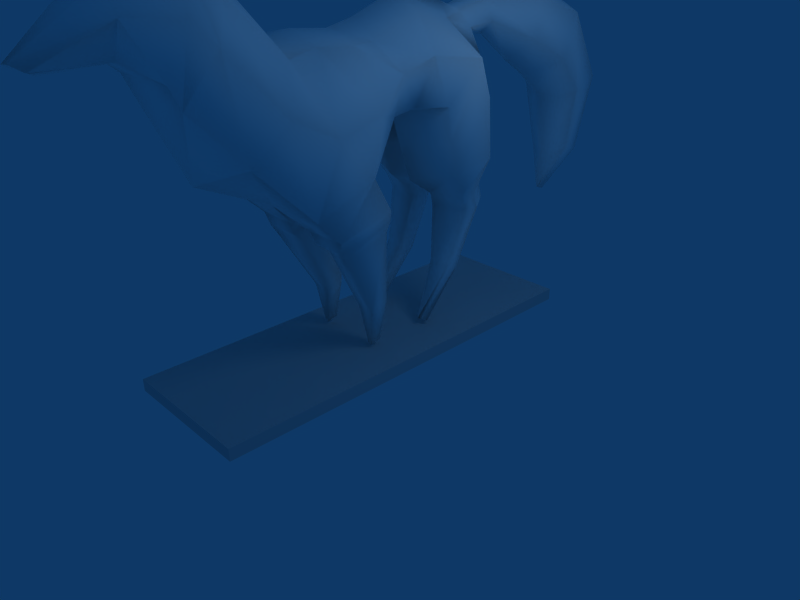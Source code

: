 # Source: gizmo_thunder_ffmodel_upload.blend  (saved by Blender 2.48.1; exported with 4.5.12 LTS)
import bpy
from mathutils import Matrix  # noqa: F401  (used for matrix-valued properties, if any)

bpy.ops.wm.read_factory_settings(use_empty=True)
scene = bpy.context.scene
scene.name = 'Scene'

# ---- collections
col_collection_1 = bpy.data.collections.new('Collection 1'); scene.collection.children.link(col_collection_1)

# ---- materials (node trees are filled in below, after node groups)
mat_material = bpy.data.materials.new('Material')
mat_material.alpha_threshold = 0.0
mat_material.diffuse_color = (1.0, 1.0, 1.0, 1.0)
mat_material.specular_color = (0.0, 0.0, 0.0)
mat_material.roughness = 0.5
mat_material.line_color = (0.0, 0.0, 0.0, 1.0)

# ---- material node trees

# ---- world
world_world = bpy.data.worlds.new('World'); scene.world = world_world
world_world.color = (0.05656, 0.2208, 0.4)
world_world.use_sun_shadow = False
world_world.sun_shadow_jitter_overblur = 0.0
world_world.cycles.sampling_method = 'MANUAL'
world_world.cycles.sample_map_resolution = 256

# ---- cameras
cam_camera = bpy.data.cameras.new('Camera')
cam_camera.passepartout_alpha = 0.2
cam_camera.clip_end = 100.0
cam_camera.lens = 35.0
cam_camera.ortho_scale = 7.314
cam_camera.show_passepartout = False
cam_camera.show_safe_areas = True
cam_camera.dof.focus_distance = 0.0
cam_camera.dof.aperture_fstop = 128.0

# ---- lights
light_spot = bpy.data.lights.new('Spot', 'POINT')
light_spot.transmission_factor = 0.0
light_spot.cutoff_distance = 30.0
light_spot.energy = 100.0
light_spot.shadow_buffer_clip_start = 1.001
light_spot.shadow_soft_size = 1.0
light_spot.shadow_maximum_resolution = 0.006
light_spot.use_absolute_resolution = True
light_spot.cycles.use_multiple_importance_sampling = False

# ---- meshes
me_cube = bpy.data.meshes.new('Cube')
me_cube.from_pydata([(1.0, 2.893, -0.08614), (1.0, -2.893, -0.08614), (-1.0, -2.893, -0.08614), (-1.0, 2.893, -0.08614), (1.0, 2.893, 0.08614), (1.0, -2.893, 0.08614), (-1.0, -2.893, 0.08614), (-1.0, 2.893, 0.08614)], [], [(0, 1, 2, 3), (4, 7, 6, 5), (0, 4, 5, 1), (1, 5, 6, 2), (2, 6, 7, 3), (4, 0, 3, 7)])
me_cube.use_remesh_preserve_volume = False
me_cube.use_remesh_preserve_attributes = False
me_cube.use_mirror_vertex_groups = False
me_cube.update()
me_cube_001 = bpy.data.meshes.new('Cube.001')
me_cube_001.from_pydata([(0.2136, -3.34, 4.132), (-0.2136, -3.34, 4.132), (0.0, -4.015, 4.072), (0.0, -4.015, 4.072), (0.0, -3.34, 4.132), (0.2136, -3.388, 4.835), (-0.2136, -3.388, 4.835), (0.04164, -4.251, 4.207), (-0.04164, -4.251, 4.207), (0.0, -4.277, 4.209), (0.0, -3.376, 4.988), (0.0, -2.652, 5.144), (0.4864, -2.663, 4.992), (-0.4864, -2.663, 4.992), (0.0, -3.003, 3.908), (0.4864, -3.003, 3.908), (-0.4864, -3.003, 3.908), (0.4864, -2.88, 3.632), (-0.4864, -2.88, 3.632), (0.0, -2.88, 3.632), (0.3892, -2.235, 4.642), (-0.3892, -2.235, 4.642), (0.0, -2.129, 4.876), (0.0, -1.56, 4.127), (0.6618, -1.707, 4.009), (-0.6618, -1.707, 4.009), (0.0, -2.628, 2.715), (0.8934, -2.439, 3.046), (-0.8934, -2.439, 3.046), (0.8934, -1.643, 2.262), (-0.8934, -1.643, 2.262), (0.0, -1.643, 2.262), (0.6618, -1.355, 4.099), (-0.6618, -1.355, 4.099), (0.0, -1.208, 4.218), (0.0, -0.6966, 4.173), (0.6618, -0.8435, 4.055), (-0.6618, -0.8435, 4.055), (0.0, -0.6001, 2.502), (0.6837, -0.6001, 2.502), (-0.6837, -0.6001, 2.502), (0.5766, -0.1718, 3.151), (-0.5766, -0.1718, 3.151), (0.0, -0.1718, 3.151), (0.4794, -0.3875, 4.032), (-0.4794, -0.3875, 4.032), (0.0, -0.2812, 4.266), (0.0, 0.4241, 4.522), (0.4794, 0.3178, 4.289), (-0.4794, 0.3178, 4.289), (0.0, 0.1582, 3.201), (0.5766, 0.1582, 3.201), (-0.5766, 0.1582, 3.201), (0.8898, 0.4382, 3.219), (-0.8898, 0.4382, 3.219), (0.0, 0.3114, 3.028), (0.175, 1.126, 4.138), (-0.175, 1.126, 4.138), (0.0, 1.208, 4.326), (0.0, 1.608, 3.68), (0.3293, 1.619, 3.656), (-0.3293, 1.619, 3.656), (0.1752, 0.3073, 2.553), (-0.1752, 0.3073, 2.553), (0.8898, 0.4809, 2.757), (-0.8898, 0.4809, 2.757), (0.8898, 0.6321, 2.337), (-0.8898, 0.6321, 2.337), (0.1752, 0.4584, 2.133), (-0.1752, 0.4584, 2.133), (0.5636, 1.553, 2.732), (-0.5636, 1.553, 2.732), (0.1752, 1.553, 2.717), (-0.1752, 1.553, 2.717), (0.2363, 1.222, 2.015), (-0.2363, 1.222, 2.015), (0.7398, 1.222, 2.015), (-0.7398, 1.222, 2.015), (0.2363, 0.7936, 1.886), (-0.2363, 0.7936, 1.886), (0.7398, 0.8753, 1.947), (-0.7398, 0.8753, 1.947), (0.744, 0.984, 1.738), (-0.744, 0.984, 1.738), (0.1942, 0.8779, 1.696), (-0.1942, 0.8779, 1.696), (0.6964, 1.321, 1.833), (-0.6964, 1.321, 1.833), (0.2448, 1.321, 1.833), (-0.2448, 1.321, 1.833), (0.3241, 0.9867, 0.8731), (-0.3241, 0.9867, 0.8731), (0.5665, 0.9867, 0.8731), (-0.5665, 0.9867, 0.8731), (0.3241, 0.7209, 0.9511), (-0.3241, 0.7209, 0.9511), (0.6138, 0.7786, 0.9462), (-0.6138, 0.7786, 0.9462), (0.4781, 0.3781, 0.1767), (-0.4781, 0.3781, 0.1767), (0.4605, 0.3185, 0.1934), (-0.4605, 0.3185, 0.1934), (0.4735, 0.497, 0.1418), (-0.4735, 0.497, 0.1418), (0.4605, 0.497, 0.1418), (-0.4605, 0.497, 0.1418), (0.7645, -0.4213, 2.073), (-0.7645, -0.4213, 2.073), (0.2236, -0.4213, 2.073), (-0.2236, -0.4213, 2.073), (0.1746, -1.243, 1.872), (-0.1746, -1.243, 1.872), (0.7837, -1.243, 1.872), (-0.7837, -1.243, 1.872), (0.7244, -1.212, 1.715), (-0.7244, -1.212, 1.715), (0.2522, -1.212, 1.72), (-0.2522, -1.212, 1.72), (0.2753, -0.3895, 1.916), (-0.2753, -0.3895, 1.916), (0.7094, -0.3895, 1.916), (-0.7094, -0.3895, 1.916), (0.6506, -0.4056, 1.759), (-0.6506, -0.4056, 1.759), (0.2718, -0.4056, 1.759), (-0.2718, -0.4056, 1.759), (0.2809, -1.039, 1.58), (-0.2809, -1.039, 1.58), (0.7087, -1.14, 1.593), (-0.7087, -1.14, 1.593), (0.5923, -0.6354, 0.7031), (-0.5923, -0.6354, 0.7031), (0.332, -0.6354, 0.7031), (-0.332, -0.6354, 0.7031), (0.332, -0.3816, 0.7605), (-0.332, -0.3816, 0.7605), (0.5923, -0.3816, 0.7605), (-0.5923, -0.3816, 0.7605), (0.4938, -0.4311, 0.1773), (-0.4938, -0.4311, 0.1773), (0.4306, -0.4311, 0.1773), (-0.4306, -0.4311, 0.1773), (0.4306, -0.5734, 0.1451), (-0.4306, -0.5734, 0.1451), (0.4938, -0.5734, 0.1451), (-0.4938, -0.5734, 0.1451), (0.1852, -4.141, 4.138), (-0.1852, -4.141, 4.138), (0.4361, -3.357, 4.543), (-0.4361, -3.357, 4.543), (0.0, -4.141, 4.138), (0.709, -2.834, 4.502), (-0.709, -2.834, 4.502), (0.709, -2.519, 4.229), (-0.709, -2.519, 4.229), (1.056, -2.03, 3.502), (-1.056, -2.03, 3.502), (1.116, -1.434, 3.201), (-1.116, -1.434, 3.201), (0.9063, -0.6464, 3.304), (-0.9063, -0.6464, 3.304), (0.7992, -0.2244, 3.686), (-0.7992, -0.2244, 3.686), (0.7992, 0.2859, 3.835), (-0.7992, 0.2859, 3.835), (1.089, 0.7975, 3.784), (-1.089, 0.7975, 3.784), (0.06566, 0.7334, 3.639), (-0.06566, 0.7334, 3.639), (0.0, 0.9369, 3.109), (1.071, 0.9867, 3.282), (-1.071, 0.9867, 3.282), (1.041, 1.077, 2.487), (-1.041, 1.077, 2.487), (0.133, 0.9653, 2.403), (-0.133, 0.9653, 2.403), (0.1942, 0.981, 1.938), (-0.1942, 0.981, 1.938), (0.8287, 0.9994, 1.948), (-0.8287, 0.9994, 1.948), (0.8287, 1.091, 1.761), (-0.8287, 1.091, 1.761), (0.1534, 1.091, 1.761), (-0.1534, 1.091, 1.761), (0.2591, 0.8485, 0.9137), (-0.2591, 0.8485, 0.9137), (0.6987, 0.8485, 0.9137), (-0.6987, 0.8485, 0.9137), (0.5623, 0.4042, 0.1686), (-0.5623, 0.4042, 0.1686), (0.3955, 0.4042, 0.1686), (-0.3955, 0.4042, 0.1686), (0.4823, -2.715, 4.967), (-0.4823, -2.715, 4.967), (0.4969, -2.794, 4.764), (-0.4969, -2.794, 4.764), (4.657e-10, -3.035, 4.814), (4.657e-10, -2.966, 5.002), (0.7053, -2.953, 5.303), (-0.7053, -2.953, 5.303), (0.7396, -2.973, 5.258), (-0.7396, -2.973, 5.258), (0.6048, -3.137, 5.305), (-0.6048, -3.137, 5.305), (0.5706, -3.117, 5.35), (-0.5706, -3.117, 5.35), (0.9432, -3.27, 5.596), (-0.9432, -3.27, 5.596), (0.9513, -3.275, 5.585), (-0.9513, -3.275, 5.585), (0.983, -3.236, 5.574), (-0.983, -3.236, 5.574), (0.975, -3.232, 5.584), (-0.975, -3.232, 5.584), (0.2607, 1.498, 3.999), (-0.2607, 1.498, 3.999), (0.0, 1.561, 3.883), (0.0, 1.315, 4.28), (0.2256, 1.323, 4.214), (-0.2256, 1.323, 4.214), (0.2142, 1.913, 4.326), (-0.2142, 1.913, 4.326), (0.0, 1.912, 4.474), (0.0, 2.018, 3.844), (0.2493, 1.951, 4.037), (-0.2493, 1.951, 4.037), (0.4927, 2.583, 3.759), (-0.4927, 2.583, 3.759), (5.289e-10, 2.566, 3.409), (5.289e-10, 2.835, 4.561), (0.4576, 2.687, 4.29), (-0.4576, 2.687, 4.29), (0.5593, 3.442, 4.044), (-0.5593, 3.442, 4.044), (5.289e-10, 3.593, 4.266), (5.289e-10, 3.004, 3.137), (0.589, 3.15, 3.438), (-0.589, 3.15, 3.438), (0.4882, 3.701, 2.895), (-0.4882, 3.701, 2.895), (5.289e-10, 3.456, 2.732), (5.289e-10, 4.296, 3.152), (0.5122, 4.065, 3.071), (-0.5122, 4.065, 3.071), (0.3365, 4.003, 1.913), (-0.3365, 4.003, 1.913), (5.289e-10, 4.174, 1.806), (5.289e-10, 3.583, 1.871), (0.3205, 3.756, 1.952), (-0.3205, 3.756, 1.952), (0.02796, 3.556, 1.278), (-0.02796, 3.556, 1.278), (5.289e-10, 3.509, 1.295), (5.289e-10, 3.655, 1.259), (0.03168, 3.622, 1.258), (-0.03168, 3.622, 1.258)], [], [(0, 2, 3, 4), (3, 2, 1, 4), (5, 10, 9, 7), (9, 10, 6, 8), (10, 5, 12, 11), (13, 6, 10, 11), (0, 4, 14, 15), (14, 4, 1, 16), (15, 14, 19, 17), (19, 14, 16, 18), (11, 12, 20, 22), (21, 13, 11, 22), (22, 20, 24, 23), (25, 21, 22, 23), (17, 19, 26, 27), (26, 19, 18, 28), (27, 26, 31, 29), (31, 26, 28, 30), (23, 24, 32, 34), (33, 25, 23, 34), (34, 32, 36, 35), (37, 33, 34, 35), (39, 38, 43, 41), (43, 38, 40, 42), (35, 36, 44, 46), (45, 37, 35, 46), (46, 44, 48, 47), (49, 45, 46, 47), (41, 43, 50, 51), (50, 43, 42, 52), (51, 50, 55, 53), (55, 50, 52, 54), (47, 48, 56, 58), (57, 49, 47, 58), (53, 55, 62, 64), (63, 55, 54, 65), (64, 62, 68, 66), (69, 63, 65, 67), (59, 60, 70, 72), (71, 61, 59, 73), (72, 70, 76, 74), (77, 71, 73, 75), (66, 68, 78, 80), (79, 69, 67, 81), (80, 78, 84, 82), (85, 79, 81, 83), (74, 76, 86, 88), (87, 77, 75, 89), (88, 86, 92, 90), (93, 87, 89, 91), (82, 84, 94, 96), (95, 85, 83, 97), (96, 94, 100, 98), (101, 95, 97, 99), (90, 92, 102, 104), (103, 93, 91, 105), (38, 39, 106, 108), (107, 40, 38, 109), (39, 29, 112, 106), (113, 30, 40, 107), (31, 38, 108, 110), (109, 38, 31, 111), (29, 31, 110, 112), (111, 31, 30, 113), (112, 110, 116, 114), (117, 111, 113, 115), (110, 108, 118, 116), (119, 109, 111, 117), (106, 112, 114, 120), (115, 113, 107, 121), (108, 106, 120, 118), (121, 107, 109, 119), (118, 120, 122, 124), (123, 121, 119, 125), (120, 114, 128, 122), (129, 115, 121, 123), (116, 118, 124, 126), (125, 119, 117, 127), (114, 116, 126, 128), (127, 117, 115, 129), (128, 126, 132, 130), (133, 127, 129, 131), (126, 124, 134, 132), (135, 125, 127, 133), (122, 128, 130, 136), (131, 129, 123, 137), (124, 122, 136, 134), (137, 123, 125, 135), (134, 136, 138, 140), (139, 137, 135, 141), (136, 130, 144, 138), (145, 131, 137, 139), (132, 134, 140, 142), (141, 135, 133, 143), (130, 132, 142, 144), (143, 133, 131, 145), (144, 142, 140, 138), (141, 143, 145, 139), (0, 148, 146, 2), (147, 149, 1, 2), (148, 5, 7, 146), (8, 6, 149, 147), (2, 146, 150, 3), (150, 147, 2, 3), (146, 7, 9, 150), (9, 8, 147, 150), (5, 148, 151, 12), (152, 149, 6, 13), (148, 0, 15, 151), (16, 1, 149, 152), (12, 151, 153, 20), (154, 152, 13, 21), (151, 15, 17, 153), (18, 16, 152, 154), (20, 153, 155, 24), (156, 154, 21, 25), (153, 17, 27, 155), (28, 18, 154, 156), (24, 155, 157, 32), (158, 156, 25, 33), (155, 27, 29, 157), (30, 28, 156, 158), (32, 157, 159, 36), (160, 158, 33, 37), (157, 29, 39, 159), (40, 30, 158, 160), (36, 159, 161, 44), (162, 160, 37, 45), (159, 39, 41, 161), (42, 40, 160, 162), (44, 161, 163, 48), (164, 162, 45, 49), (161, 41, 51, 163), (52, 42, 162, 164), (48, 163, 165, 56), (166, 164, 49, 57), (163, 51, 53, 165), (54, 52, 164, 166), (55, 167, 169, 62), (169, 168, 55, 63), (167, 58, 59, 169), (59, 58, 168, 169), (56, 165, 170, 60), (171, 166, 57, 61), (165, 53, 64, 170), (65, 54, 166, 171), (60, 170, 172, 70), (173, 171, 61, 71), (170, 64, 66, 172), (67, 65, 171, 173), (62, 169, 174, 68), (175, 169, 63, 69), (169, 59, 72, 174), (73, 59, 169, 175), (68, 174, 176, 78), (177, 175, 69, 79), (174, 72, 74, 176), (75, 73, 175, 177), (70, 172, 178, 76), (179, 173, 71, 77), (172, 66, 80, 178), (81, 67, 173, 179), (76, 178, 180, 86), (181, 179, 77, 87), (178, 80, 82, 180), (83, 81, 179, 181), (78, 176, 182, 84), (183, 177, 79, 85), (176, 74, 88, 182), (89, 75, 177, 183), (84, 182, 184, 94), (185, 183, 85, 95), (182, 88, 90, 184), (91, 89, 183, 185), (86, 180, 186, 92), (187, 181, 87, 93), (180, 82, 96, 186), (97, 83, 181, 187), (92, 186, 188, 102), (189, 187, 93, 103), (186, 96, 98, 188), (99, 97, 187, 189), (94, 184, 190, 100), (191, 185, 95, 101), (184, 90, 104, 190), (105, 91, 185, 191), (102, 188, 190, 104), (191, 189, 103, 105), (188, 98, 100, 190), (101, 99, 189, 191), (196, 197, 192, 194), (193, 197, 196, 195), (192, 198, 200, 194), (201, 199, 193, 195), (194, 200, 202, 196), (203, 201, 195, 196), (196, 202, 204, 197), (205, 203, 196, 197), (197, 204, 198, 192), (199, 205, 197, 193), (198, 204, 206, 212), (207, 205, 199, 213), (204, 202, 208, 206), (209, 203, 205, 207), (202, 200, 210, 208), (211, 201, 203, 209), (200, 198, 212, 210), (213, 199, 201, 211), (212, 206, 208, 210), (209, 207, 213, 211), (60, 59, 216, 214), (216, 59, 61, 215), (56, 60, 214, 218), (215, 61, 57, 219), (58, 56, 218, 217), (219, 57, 58, 217), (217, 218, 220, 222), (221, 219, 217, 222), (218, 214, 224, 220), (225, 215, 219, 221), (214, 216, 223, 224), (223, 216, 215, 225), (224, 223, 228, 226), (228, 223, 225, 227), (220, 224, 226, 230), (227, 225, 221, 231), (222, 220, 230, 229), (231, 221, 222, 229), (229, 230, 232, 234), (233, 231, 229, 234), (230, 226, 236, 232), (237, 227, 231, 233), (226, 228, 235, 236), (235, 228, 227, 237), (236, 235, 240, 238), (240, 235, 237, 239), (232, 236, 238, 242), (239, 237, 233, 243), (234, 232, 242, 241), (243, 233, 234, 241), (241, 242, 244, 246), (245, 243, 241, 246), (242, 238, 248, 244), (249, 239, 243, 245), (238, 240, 247, 248), (247, 240, 239, 249), (248, 247, 252, 250), (252, 247, 249, 251), (244, 248, 250, 254), (251, 249, 245, 255), (246, 244, 254, 253), (255, 245, 246, 253), (253, 254, 250, 252), (251, 255, 253, 252)])
me_cube_001.polygons.foreach_set('use_smooth', [True] * 254)
_uv = me_cube_001.uv_layers.new(name='UVTex')
_uv.uv.foreach_set('vector', [0.1179, 0.4513, 0.02238, 0.4722, 0.02238, 0.4722, 0.09705, 0.4315, 0.02238, 0.4722, 0.02238, 0.4722, 0.1179, 0.4513, 0.09705, 0.4315, 0.1375, 0.5639, 0.1328, 0.5993, 0.0, 0.5122, 0.006286, 0.5096, 0.0, 0.5122, 0.1328, 0.5993, 0.1375, 0.5639, 0.006286, 0.5096, 0.1328, 0.5993, 0.1375, 0.5639, 0.2354, 0.5639, 0.232, 0.6292, 0.2354, 0.5639, 0.1375, 0.5639, 0.1328, 0.5993, 0.232, 0.6292, 0.1179, 0.4513, 0.09705, 0.4315, 0.1177, 0.386, 0.1814, 0.4154, 0.1177, 0.386, 0.09705, 0.4315, 0.1179, 0.4513, 0.1814, 0.4154, 0.1814, 0.4154, 0.1177, 0.386, 0.1326, 0.3467, 0.1985, 0.3716, 0.1326, 0.3467, 0.1177, 0.386, 0.1814, 0.4154, 0.1985, 0.3716, 0.232, 0.6292, 0.2354, 0.5639, 0.3015, 0.5411, 0.3162, 0.6085, 0.3015, 0.5411, 0.2354, 0.5639, 0.232, 0.6292, 0.3162, 0.6085, 0.3162, 0.6085, 0.3015, 0.5411, 0.3948, 0.4452, 0.4401, 0.5411, 0.3948, 0.4452, 0.3015, 0.5411, 0.3162, 0.6085, 0.4401, 0.5411, 0.1985, 0.3716, 0.1326, 0.3467, 0.1782, 0.2166, 0.2848, 0.2941, 0.1782, 0.2166, 0.1326, 0.3467, 0.1985, 0.3716, 0.2848, 0.2941, 0.2848, 0.2941, 0.1782, 0.2166, 0.2737, 0.09423, 0.3694, 0.167, 0.2737, 0.09423, 0.1782, 0.2166, 0.2848, 0.2941, 0.3694, 0.167, 0.4401, 0.5411, 0.3948, 0.4452, 0.4504, 0.4438, 0.4905, 0.5322, 0.4504, 0.4438, 0.3948, 0.4452, 0.4401, 0.5411, 0.4905, 0.5322, 0.6898, 0.9611, 0.643, 0.9298, 0.6725, 0.8974, 0.7205, 0.9321, 0.6725, 0.8974, 0.643, 0.9298, 0.6898, 0.9611, 0.7205, 0.9321, 0.564, 0.7799, 0.5711, 0.7028, 0.6317, 0.6927, 0.6609, 0.7518, 0.6317, 0.6927, 0.5711, 0.7028, 0.564, 0.7799, 0.6609, 0.7518, 0.7205, 0.9321, 0.6725, 0.8974, 0.7143, 0.8778, 0.7505, 0.9146, 0.7143, 0.8778, 0.6725, 0.8974, 0.7205, 0.9321, 0.7505, 0.9146, 0.7505, 0.9146, 0.7143, 0.8778, 0.7852, 0.8549, 0.8139, 0.8964, 0.7852, 0.8549, 0.7143, 0.8778, 0.7505, 0.9146, 0.8139, 0.8964, 0.6609, 0.7518, 0.6317, 0.6927, 0.6549, 0.6763, 0.7028, 0.7287, 0.6549, 0.6763, 0.6317, 0.6927, 0.6609, 0.7518, 0.7028, 0.7287, 0.7028, 0.7287, 0.6549, 0.6763, 0.6693, 0.6617, 0.7574, 0.7266, 0.6693, 0.6617, 0.6549, 0.6763, 0.7028, 0.7287, 0.7574, 0.7266, 0.8139, 0.8964, 0.7852, 0.8549, 0.873, 0.84, 0.8859, 0.8642, 0.873, 0.84, 0.7852, 0.8549, 0.8139, 0.8964, 0.8859, 0.8642, 0.7574, 0.7266, 0.6693, 0.6617, 0.7074, 0.6226, 0.7704, 0.6745, 0.7074, 0.6226, 0.6693, 0.6617, 0.7574, 0.7266, 0.7704, 0.6745, 0.7704, 0.6745, 0.7074, 0.6226, 0.7307, 0.582, 0.792, 0.6332, 0.7307, 0.582, 0.7074, 0.6226, 0.7704, 0.6745, 0.792, 0.6332, 0.9346, 0.7854, 0.9044, 0.7772, 0.8981, 0.6876, 0.9346, 0.6927, 0.8981, 0.6876, 0.9044, 0.7772, 0.9346, 0.7854, 0.9346, 0.6927, 0.4854, 0.8514, 0.4838, 0.8881, 0.351, 0.9025, 0.3576, 0.8481, 0.351, 0.9025, 0.4838, 0.8881, 0.4854, 0.8514, 0.3576, 0.8481, 0.4013, 0.9726, 0.3755, 0.8775, 0.3325, 0.8605, 0.3358, 0.9253, 0.3325, 0.8605, 0.3755, 0.8775, 0.4013, 0.9726, 0.3358, 0.9253, 0.3358, 0.9253, 0.3325, 0.8605, 0.2997, 0.8453, 0.2992, 0.9124, 0.2997, 0.8453, 0.3325, 0.8605, 0.3358, 0.9253, 0.2992, 0.9124, 0.3576, 0.8481, 0.351, 0.9025, 0.3192, 0.8894, 0.3249, 0.8429, 0.3192, 0.8894, 0.351, 0.9025, 0.3576, 0.8481, 0.3249, 0.8429, 0.3249, 0.8429, 0.3192, 0.8894, 0.1458, 0.874, 0.1496, 0.8426, 0.1458, 0.874, 0.3192, 0.8894, 0.3249, 0.8429, 0.1496, 0.8426, 0.2992, 0.9124, 0.2997, 0.8453, 0.1617, 0.8605, 0.1562, 0.8981, 0.1617, 0.8605, 0.2997, 0.8453, 0.2992, 0.9124, 0.1562, 0.8981, 0.1562, 0.8981, 0.1617, 0.8605, 0.01507, 0.9275, 0.01326, 0.9173, 0.01507, 0.9275, 0.1617, 0.8605, 0.1562, 0.8981, 0.01326, 0.9173, 0.1496, 0.8426, 0.1458, 0.874, 0.009606, 0.8949, 0.009865, 0.8928, 0.009606, 0.8949, 0.1458, 0.874, 0.1496, 0.8426, 0.009865, 0.8928, 0.5711, 0.7028, 0.564, 0.7799, 0.5259, 0.7581, 0.5353, 0.7121, 0.5259, 0.7581, 0.564, 0.7799, 0.5711, 0.7028, 0.5353, 0.7121, 0.564, 0.7799, 0.5078, 0.8575, 0.4905, 0.8172, 0.5259, 0.7581, 0.4905, 0.8172, 0.5078, 0.8575, 0.564, 0.7799, 0.5259, 0.7581, 0.2737, 0.09423, 0.28, 1.632e-07, 0.3182, 0.0, 0.3257, 0.05308, 0.3182, 0.0, 0.28, 1.632e-07, 0.2737, 0.09423, 0.3257, 0.05308, 0.3694, 0.167, 0.2737, 0.09423, 0.3257, 0.05308, 0.3956, 0.09534, 0.3257, 0.05308, 0.2737, 0.09423, 0.3694, 0.167, 0.3956, 0.09534, 0.4362, 0.7474, 0.4377, 0.8054, 0.4059, 0.7971, 0.4038, 0.7514, 0.4059, 0.7971, 0.4377, 0.8054, 0.4362, 0.7474, 0.4038, 0.7514, 0.3257, 0.05308, 0.3182, 0.0, 0.3241, 0.007578, 0.329, 0.04092, 0.3241, 0.007578, 0.3182, 0.0, 0.3257, 0.05308, 0.329, 0.04092, 0.4762, 0.6745, 0.4362, 0.7474, 0.4038, 0.7514, 0.4437, 0.6755, 0.4038, 0.7514, 0.4362, 0.7474, 0.4762, 0.6745, 0.4437, 0.6755, 0.4784, 0.7651, 0.4762, 0.6745, 0.4437, 0.6755, 0.4454, 0.7462, 0.4437, 0.6755, 0.4762, 0.6745, 0.4784, 0.7651, 0.4454, 0.7462, 0.4454, 0.7462, 0.4437, 0.6755, 0.4111, 0.6842, 0.4128, 0.7505, 0.4111, 0.6842, 0.4437, 0.6755, 0.4454, 0.7462, 0.4128, 0.7505, 0.4437, 0.6755, 0.4038, 0.7514, 0.3783, 0.7496, 0.4111, 0.6842, 0.3783, 0.7496, 0.4038, 0.7514, 0.4437, 0.6755, 0.4111, 0.6842, 0.4059, 0.7971, 0.4454, 0.7462, 0.4128, 0.7505, 0.3766, 0.7898, 0.4128, 0.7505, 0.4454, 0.7462, 0.4059, 0.7971, 0.3766, 0.7898, 0.4038, 0.7514, 0.4059, 0.7971, 0.3766, 0.7898, 0.3783, 0.7496, 0.3766, 0.7898, 0.4059, 0.7971, 0.4038, 0.7514, 0.3783, 0.7496, 0.3783, 0.7496, 0.3766, 0.7898, 0.1939, 0.7645, 0.1929, 0.7276, 0.1939, 0.7645, 0.3766, 0.7898, 0.3783, 0.7496, 0.1929, 0.7276, 0.3766, 0.7898, 0.4128, 0.7505, 0.205, 0.732, 0.1939, 0.7645, 0.205, 0.732, 0.4128, 0.7505, 0.3766, 0.7898, 0.1939, 0.7645, 0.4111, 0.6842, 0.3783, 0.7496, 0.1929, 0.7276, 0.204, 0.6933, 0.1929, 0.7276, 0.3783, 0.7496, 0.4111, 0.6842, 0.204, 0.6933, 0.4128, 0.7505, 0.4111, 0.6842, 0.204, 0.6933, 0.205, 0.732, 0.204, 0.6933, 0.4111, 0.6842, 0.4128, 0.7505, 0.205, 0.732, 0.205, 0.732, 0.204, 0.6933, 0.0499, 0.7232, 0.05014, 0.7326, 0.0499, 0.7232, 0.204, 0.6933, 0.205, 0.732, 0.05014, 0.7326, 0.204, 0.6933, 0.1929, 0.7276, 0.04367, 0.7414, 0.0499, 0.7232, 0.04367, 0.7414, 0.1929, 0.7276, 0.204, 0.6933, 0.0499, 0.7232, 0.1939, 0.7645, 0.205, 0.732, 0.05014, 0.7326, 0.04389, 0.7504, 0.05014, 0.7326, 0.205, 0.732, 0.1939, 0.7645, 0.04389, 0.7504, 0.1929, 0.7276, 0.1939, 0.7645, 0.04389, 0.7504, 0.04367, 0.7414, 0.04389, 0.7504, 0.1939, 0.7645, 0.1929, 0.7276, 0.04367, 0.7414, 0.04367, 0.7414, 0.04389, 0.7504, 0.05014, 0.7326, 0.0499, 0.7232, 0.05014, 0.7326, 0.04389, 0.7504, 0.04367, 0.7414, 0.0499, 0.7232, 0.1179, 0.4513, 0.1419, 0.5129, 0.02424, 0.4981, 0.02238, 0.4722, 0.02424, 0.4981, 0.1419, 0.5129, 0.1179, 0.4513, 0.02238, 0.4722, 0.1419, 0.5129, 0.1375, 0.5639, 0.006286, 0.5096, 0.02424, 0.4981, 0.006286, 0.5096, 0.1375, 0.5639, 0.1419, 0.5129, 0.02424, 0.4981, 0.02238, 0.4722, 0.02424, 0.4981, 0.007119, 0.4888, 0.02238, 0.4722, 0.007119, 0.4888, 0.02424, 0.4981, 0.02238, 0.4722, 0.02238, 0.4722, 0.02424, 0.4981, 0.006286, 0.5096, 0.0, 0.5122, 0.007119, 0.4888, 0.0, 0.5122, 0.006286, 0.5096, 0.02424, 0.4981, 0.007119, 0.4888, 0.1375, 0.5639, 0.1419, 0.5129, 0.2199, 0.4977, 0.2354, 0.5639, 0.2199, 0.4977, 0.1419, 0.5129, 0.1375, 0.5639, 0.2354, 0.5639, 0.1419, 0.5129, 0.1179, 0.4513, 0.1814, 0.4154, 0.2199, 0.4977, 0.1814, 0.4154, 0.1179, 0.4513, 0.1419, 0.5129, 0.2199, 0.4977, 0.2354, 0.5639, 0.2199, 0.4977, 0.2642, 0.4607, 0.3015, 0.5411, 0.2642, 0.4607, 0.2199, 0.4977, 0.2354, 0.5639, 0.3015, 0.5411, 0.2199, 0.4977, 0.1814, 0.4154, 0.1985, 0.3716, 0.2642, 0.4607, 0.1985, 0.3716, 0.1814, 0.4154, 0.2199, 0.4977, 0.2642, 0.4607, 0.3015, 0.5411, 0.2642, 0.4607, 0.3457, 0.3498, 0.3948, 0.4452, 0.3457, 0.3498, 0.2642, 0.4607, 0.3015, 0.5411, 0.3948, 0.4452, 0.2642, 0.4607, 0.1985, 0.3716, 0.2848, 0.2941, 0.3457, 0.3498, 0.2848, 0.2941, 0.1985, 0.3716, 0.2642, 0.4607, 0.3457, 0.3498, 0.3948, 0.4452, 0.3457, 0.3498, 0.4265, 0.2971, 0.4504, 0.4438, 0.4265, 0.2971, 0.3457, 0.3498, 0.3948, 0.4452, 0.4504, 0.4438, 0.3457, 0.3498, 0.2848, 0.2941, 0.3694, 0.167, 0.4265, 0.2971, 0.3694, 0.167, 0.2848, 0.2941, 0.3457, 0.3498, 0.4265, 0.2971, 0.643, 0.9298, 0.5798, 0.8784, 0.6269, 0.8303, 0.6725, 0.8974, 0.6269, 0.8303, 0.5798, 0.8784, 0.643, 0.9298, 0.6725, 0.8974, 0.5798, 0.8784, 0.5078, 0.8575, 0.564, 0.7799, 0.6269, 0.8303, 0.564, 0.7799, 0.5078, 0.8575, 0.5798, 0.8784, 0.6269, 0.8303, 0.6725, 0.8974, 0.6269, 0.8303, 0.6976, 0.8228, 0.7143, 0.8778, 0.6976, 0.8228, 0.6269, 0.8303, 0.6725, 0.8974, 0.7143, 0.8778, 0.6269, 0.8303, 0.564, 0.7799, 0.6609, 0.7518, 0.6976, 0.8228, 0.6609, 0.7518, 0.564, 0.7799, 0.6269, 0.8303, 0.6976, 0.8228, 0.7143, 0.8778, 0.6976, 0.8228, 0.7587, 0.8028, 0.7852, 0.8549, 0.7587, 0.8028, 0.6976, 0.8228, 0.7143, 0.8778, 0.7852, 0.8549, 0.6976, 0.8228, 0.6609, 0.7518, 0.7028, 0.7287, 0.7587, 0.8028, 0.7028, 0.7287, 0.6609, 0.7518, 0.6976, 0.8228, 0.7587, 0.8028, 0.7852, 0.8549, 0.7587, 0.8028, 0.8067, 0.7746, 0.873, 0.84, 0.8067, 0.7746, 0.7587, 0.8028, 0.7852, 0.8549, 0.873, 0.84, 0.7587, 0.8028, 0.7028, 0.7287, 0.7574, 0.7266, 0.8067, 0.7746, 0.7574, 0.7266, 0.7028, 0.7287, 0.7587, 0.8028, 0.8067, 0.7746, 0.7843, 0.3181, 0.6833, 0.4454, 0.6507, 0.3276, 0.789, 0.2085, 0.6507, 0.3276, 0.6833, 0.4454, 0.7843, 0.3181, 0.789, 0.2085, 0.6833, 0.4454, 0.5593, 0.582, 0.4905, 0.4296, 0.6507, 0.3276, 0.4905, 0.4296, 0.5593, 0.582, 0.6833, 0.4454, 0.6507, 0.3276, 0.873, 0.84, 0.8067, 0.7746, 0.8204, 0.7316, 0.9044, 0.7772, 0.8204, 0.7316, 0.8067, 0.7746, 0.873, 0.84, 0.9044, 0.7772, 0.8067, 0.7746, 0.7574, 0.7266, 0.7704, 0.6745, 0.8204, 0.7316, 0.7704, 0.6745, 0.7574, 0.7266, 0.8067, 0.7746, 0.8204, 0.7316, 0.9044, 0.7772, 0.8204, 0.7316, 0.8367, 0.6555, 0.8981, 0.6876, 0.8367, 0.6555, 0.8204, 0.7316, 0.9044, 0.7772, 0.8981, 0.6876, 0.8204, 0.7316, 0.7704, 0.6745, 0.792, 0.6332, 0.8367, 0.6555, 0.792, 0.6332, 0.7704, 0.6745, 0.8204, 0.7316, 0.8367, 0.6555, 0.789, 0.2085, 0.6507, 0.3276, 0.6602, 0.1935, 0.7429, 0.123, 0.6602, 0.1935, 0.6507, 0.3276, 0.789, 0.2085, 0.7429, 0.123, 0.6507, 0.3276, 0.4905, 0.4296, 0.5317, 0.2163, 0.6602, 0.1935, 0.5317, 0.2163, 0.4905, 0.4296, 0.6507, 0.3276, 0.6602, 0.1935, 0.3755, 0.8775, 0.4285, 0.8483, 0.3436, 0.8471, 0.3325, 0.8605, 0.3436, 0.8471, 0.4285, 0.8483, 0.3755, 0.8775, 0.3325, 0.8605, 0.4285, 0.8483, 0.4854, 0.8514, 0.3576, 0.8481, 0.3436, 0.8471, 0.3576, 0.8481, 0.4854, 0.8514, 0.4285, 0.8483, 0.3436, 0.8471, 0.4838, 0.8881, 0.4317, 0.9474, 0.3361, 0.9239, 0.351, 0.9025, 0.3361, 0.9239, 0.4317, 0.9474, 0.4838, 0.8881, 0.351, 0.9025, 0.4317, 0.9474, 0.4013, 0.9726, 0.3358, 0.9253, 0.3361, 0.9239, 0.3358, 0.9253, 0.4013, 0.9726, 0.4317, 0.9474, 0.3361, 0.9239, 0.351, 0.9025, 0.3361, 0.9239, 0.3034, 0.9132, 0.3192, 0.8894, 0.3034, 0.9132, 0.3361, 0.9239, 0.351, 0.9025, 0.3192, 0.8894, 0.3361, 0.9239, 0.3358, 0.9253, 0.2992, 0.9124, 0.3034, 0.9132, 0.2992, 0.9124, 0.3358, 0.9253, 0.3361, 0.9239, 0.3034, 0.9132, 0.3325, 0.8605, 0.3436, 0.8471, 0.3129, 0.8347, 0.2997, 0.8453, 0.3129, 0.8347, 0.3436, 0.8471, 0.3325, 0.8605, 0.2997, 0.8453, 0.3436, 0.8471, 0.3576, 0.8481, 0.3249, 0.8429, 0.3129, 0.8347, 0.3249, 0.8429, 0.3576, 0.8481, 0.3436, 0.8471, 0.3129, 0.8347, 0.2997, 0.8453, 0.3129, 0.8347, 0.1573, 0.8402, 0.1617, 0.8605, 0.1573, 0.8402, 0.3129, 0.8347, 0.2997, 0.8453, 0.1617, 0.8605, 0.3129, 0.8347, 0.3249, 0.8429, 0.1496, 0.8426, 0.1573, 0.8402, 0.1496, 0.8426, 0.3249, 0.8429, 0.3129, 0.8347, 0.1573, 0.8402, 0.3192, 0.8894, 0.3034, 0.9132, 0.15, 0.9007, 0.1458, 0.874, 0.15, 0.9007, 0.3034, 0.9132, 0.3192, 0.8894, 0.1458, 0.874, 0.3034, 0.9132, 0.2992, 0.9124, 0.1562, 0.8981, 0.15, 0.9007, 0.1562, 0.8981, 0.2992, 0.9124, 0.3034, 0.9132, 0.15, 0.9007, 0.1458, 0.874, 0.15, 0.9007, 0.01095, 0.9242, 0.009606, 0.8949, 0.01095, 0.9242, 0.15, 0.9007, 0.1458, 0.874, 0.009606, 0.8949, 0.15, 0.9007, 0.1562, 0.8981, 0.01326, 0.9173, 0.01095, 0.9242, 0.01326, 0.9173, 0.1562, 0.8981, 0.15, 0.9007, 0.01095, 0.9242, 0.1617, 0.8605, 0.1573, 0.8402, 0.01419, 0.8975, 0.01507, 0.9275, 0.01419, 0.8975, 0.1573, 0.8402, 0.1617, 0.8605, 0.01507, 0.9275, 0.1573, 0.8402, 0.1496, 0.8426, 0.009865, 0.8928, 0.01419, 0.8975, 0.009865, 0.8928, 0.1496, 0.8426, 0.1573, 0.8402, 0.01419, 0.8975, 0.009606, 0.8949, 0.01095, 0.9242, 0.01419, 0.8975, 0.009865, 0.8928, 0.01419, 0.8975, 0.01095, 0.9242, 0.009606, 0.8949, 0.009865, 0.8928, 0.01095, 0.9242, 0.01326, 0.9173, 0.01507, 0.9275, 0.01419, 0.8975, 0.01507, 0.9275, 0.01326, 0.9173, 0.01095, 0.9242, 0.01419, 0.8975, 0.04001, 0.03408, 0.05326, 0.04648, 0.05865, 0.07248, 0.04199, 0.08168, 0.05865, 0.07248, 0.05326, 0.04648, 0.04001, 0.03408, 0.04199, 0.08168, 0.05865, 0.07248, 0.0945, 0.07474, 0.09444, 0.08093, 0.04199, 0.08168, 0.09444, 0.08093, 0.0945, 0.07474, 0.05865, 0.07248, 0.04199, 0.08168, 0.6253, 0.07159, 0.56, 0.1297, 0.5233, 0.1038, 0.5365, 0.01756, 0.5233, 0.1038, 0.56, 0.1297, 0.6253, 0.07159, 0.5365, 0.01756, 0.04001, 0.03408, 0.1007, 0.04571, 0.09782, 0.05308, 0.05326, 0.04648, 0.09782, 0.05308, 0.1007, 0.04571, 0.04001, 0.03408, 0.05326, 0.04648, 0.05326, 0.04648, 0.09782, 0.05308, 0.0945, 0.07474, 0.05865, 0.07248, 0.0945, 0.07474, 0.09782, 0.05308, 0.05326, 0.04648, 0.05865, 0.07248, 0.0945, 0.07474, 0.09782, 0.05308, 0.1356, 0.06735, 0.1349, 0.0741, 0.1356, 0.06735, 0.09782, 0.05308, 0.0945, 0.07474, 0.1349, 0.0741, 0.09782, 0.05308, 0.1007, 0.04571, 0.1398, 0.06499, 0.1356, 0.06735, 0.1398, 0.06499, 0.1007, 0.04571, 0.09782, 0.05308, 0.1356, 0.06735, 0.5233, 0.1049, 0.5595, 0.1304, 0.518, 0.169, 0.5076, 0.1619, 0.518, 0.169, 0.5595, 0.1304, 0.5233, 0.1049, 0.5076, 0.1619, 0.09444, 0.08093, 0.0945, 0.07474, 0.1349, 0.0741, 0.1372, 0.0782, 0.1349, 0.0741, 0.0945, 0.07474, 0.09444, 0.08093, 0.1372, 0.0782, 0.1349, 0.0741, 0.1356, 0.06735, 0.1398, 0.06499, 0.1372, 0.0782, 0.1398, 0.06499, 0.1356, 0.06735, 0.1349, 0.0741, 0.1372, 0.0782, 0.9044, 0.7772, 0.9346, 0.7854, 0.931, 0.805, 0.9039, 0.8126, 0.931, 0.805, 0.9346, 0.7854, 0.9044, 0.7772, 0.9039, 0.8126, 0.873, 0.84, 0.9044, 0.7772, 0.9039, 0.8126, 0.8953, 0.8387, 0.9039, 0.8126, 0.9044, 0.7772, 0.873, 0.84, 0.8953, 0.8387, 0.8859, 0.8642, 0.873, 0.84, 0.8953, 0.8387, 0.897, 0.8617, 0.8953, 0.8387, 0.873, 0.84, 0.8859, 0.8642, 0.897, 0.8617, 0.8335, 0.4554, 0.8159, 0.4369, 0.8659, 0.3923, 0.8866, 0.4126, 0.8659, 0.3923, 0.8159, 0.4369, 0.8335, 0.4554, 0.8866, 0.4126, 0.8159, 0.4369, 0.8086, 0.4076, 0.842, 0.3674, 0.8659, 0.3923, 0.842, 0.3674, 0.8086, 0.4076, 0.8159, 0.4369, 0.8659, 0.3923, 0.8086, 0.4076, 0.789, 0.3851, 0.8133, 0.3433, 0.842, 0.3674, 0.8133, 0.3433, 0.789, 0.3851, 0.8086, 0.4076, 0.842, 0.3674, 0.842, 0.3674, 0.8133, 0.3433, 0.8123, 0.2617, 0.8732, 0.2792, 0.8123, 0.2617, 0.8133, 0.3433, 0.842, 0.3674, 0.8732, 0.2792, 0.8659, 0.3923, 0.842, 0.3674, 0.8732, 0.2792, 0.9215, 0.2992, 0.8732, 0.2792, 0.842, 0.3674, 0.8659, 0.3923, 0.9215, 0.2992, 0.8866, 0.4126, 0.8659, 0.3923, 0.9215, 0.2992, 0.9767, 0.3174, 0.9215, 0.2992, 0.8659, 0.3923, 0.8866, 0.4126, 0.9767, 0.3174, 0.9767, 0.3174, 0.9215, 0.2992, 0.941, 0.2302, 1.0, 0.2341, 0.941, 0.2302, 0.9215, 0.2992, 0.9767, 0.3174, 1.0, 0.2341, 0.9215, 0.2992, 0.8732, 0.2792, 0.8817, 0.2161, 0.941, 0.2302, 0.8817, 0.2161, 0.8732, 0.2792, 0.9215, 0.2992, 0.941, 0.2302, 0.8732, 0.2792, 0.8123, 0.2617, 0.816, 0.2067, 0.8817, 0.2161, 0.816, 0.2067, 0.8123, 0.2617, 0.8732, 0.2792, 0.8817, 0.2161, 0.8817, 0.2161, 0.816, 0.2067, 0.8211, 0.1449, 0.8786, 0.1415, 0.8211, 0.1449, 0.816, 0.2067, 0.8817, 0.2161, 0.8786, 0.1415, 0.941, 0.2302, 0.8817, 0.2161, 0.8786, 0.1415, 0.9151, 0.1321, 0.8786, 0.1415, 0.8817, 0.2161, 0.941, 0.2302, 0.9151, 0.1321, 1.0, 0.2341, 0.941, 0.2302, 0.9151, 0.1321, 0.9668, 0.1046, 0.9151, 0.1321, 0.941, 0.2302, 1.0, 0.2341, 0.9668, 0.1046, 0.9668, 0.1046, 0.9151, 0.1321, 0.8536, 0.04725, 0.8677, 0.01149, 0.8536, 0.04725, 0.9151, 0.1321, 0.9668, 0.1046, 0.8677, 0.01149, 0.9151, 0.1321, 0.8786, 0.1415, 0.8353, 0.06058, 0.8536, 0.04725, 0.8353, 0.06058, 0.8786, 0.1415, 0.9151, 0.1321, 0.8536, 0.04725, 0.8786, 0.1415, 0.8211, 0.1449, 0.8007, 0.06171, 0.8353, 0.06058, 0.8007, 0.06171, 0.8211, 0.1449, 0.8786, 0.1415, 0.8353, 0.06058, 0.8353, 0.06058, 0.8007, 0.06171, 0.789, 0.01158, 0.796, 0.01083, 0.789, 0.01158, 0.8007, 0.06171, 0.8353, 0.06058, 0.796, 0.01083, 0.8536, 0.04725, 0.8353, 0.06058, 0.796, 0.01083, 0.8033, 0.007085, 0.796, 0.01083, 0.8353, 0.06058, 0.8536, 0.04725, 0.8033, 0.007085, 0.8677, 0.01149, 0.8536, 0.04725, 0.8033, 0.007085, 0.8058, 0.0, 0.8033, 0.007085, 0.8536, 0.04725, 0.8677, 0.01149, 0.8058, 0.0, 0.8058, 0.0, 0.8033, 0.007085, 0.796, 0.01083, 0.789, 0.01158, 0.796, 0.01083, 0.8033, 0.007085, 0.8058, 0.0, 0.789, 0.01158])
me_cube_001.materials.append(mat_material)
me_cube_001.use_remesh_preserve_volume = False
me_cube_001.use_remesh_preserve_attributes = False
me_cube_001.use_mirror_vertex_groups = False
me_cube_001.update()
arm_armature = bpy.data.armatures.new('Armature')  # bones are not reproduced

# ---- objects
ob_cube_001 = bpy.data.objects.new('Cube.001', me_cube)
ob_armature = bpy.data.objects.new('Armature', arm_armature)
ob_cube = bpy.data.objects.new('Cube', me_cube_001)
ob_lamp = bpy.data.objects.new('Lamp', light_spot)
ob_camera = bpy.data.objects.new('Camera', cam_camera)

# ---- transforms, parenting, visibility, modifiers, constraints
ob_cube_001.location = (0.1175, -0.2845, 0.007748)
ob_cube_001.lock_rotations_4d = False
ob_cube_001.empty_display_type = 'ARROWS'
ob_cube_001.lineart.crease_threshold = 0.0
ob_armature.location = (0.01972, 0.8648, 4.045)
ob_armature.lock_rotations_4d = False
ob_armature.empty_display_type = 'ARROWS'
ob_armature.show_in_front = True
ob_armature.lineart.crease_threshold = 0.0
ob_cube.location = (0.05567, 0.0002937, 0.0)
ob_cube.lock_rotations_4d = False
ob_cube.empty_display_type = 'ARROWS'
ob_cube.lineart.crease_threshold = 0.0
_vg = ob_cube.vertex_groups.new(name='pos')
for _i, _w in zip([10, 11, 12, 13, 17, 18, 20, 21, 22, 23, 24, 25, 26, 27, 28, 29, 30, 31, 32, 33, 34, 35, 36, 37, 38, 39, 40, 41, 42, 43, 44, 45, 46, 47, 48, 49, 50, 51, 52, 53, 54, 55, 56, 57, 58, 59, 60, 61, 62, 63, 64, 65, 66, 67, 68, 69, 70, 71, 72, 73, 74, 75, 76, 77, 78, 79, 80, 81, 82, 83, 84, 85, 86, 87, 88, 89, 90, 91, 92, 93, 94, 95, 96, 97, 98, 99, 100, 101, 102, 103, 104, 105, 106, 107, 108, 109, 120, 121, 122, 123, 124, 125, 130, 131, 132, 133, 134, 135, 136, 137, 138, 139, 140, 141, 142, 143, 144, 145, 155, 156, 157, 158, 159, 160, 161, 162, 163, 164, 165, 166, 167, 168, 169, 170, 171, 172, 173, 174, 175, 176, 177, 178, 179, 180, 181, 182, 183, 184, 185, 186, 187, 188, 189, 190, 191, 192, 193, 194, 195, 197, 198, 199, 200, 201, 202, 203, 204, 205, 214, 215, 216, 217, 218, 219, 220, 221, 222, 223, 224, 225, 227, 228, 237], [0.0, 0.0, 0.0, 0.0, 0.0, 0.0, 0.0, 0.0, 0.0, 2.616e-08, 0.001498, 0.001498, 0.04294, 1.175e-07, 1.175e-07, 0.01668, 0.01668, 0.01656, 1.928e-05, 1.928e-05, 4.431e-07, 1.167e-07, 1.784e-09, 1.784e-09, 0.0, 0.0, 0.0, 0.004274, 0.004274, 1.0, 0.000394, 0.000394, 3.874e-13, 0.008557, 1.852e-10, 1.852e-10, 9.991e-06, 9.991e-06, 9.991e-06, 1.588e-05, 1.588e-05, 0.0007464, 0.007684, 0.007684, 0.00425, 6.386e-11, 4.425e-05, 4.425e-05, 0.0, 0.0, 0.0, 0.0, 0.0, 0.0, 6.117e-10, 5.95e-07, 0.0, 0.0, 0.0, 0.0, 0.0, 0.0, 0.0, 0.0, 1.372e-12, 1.372e-12, 0.0, 0.0, 0.0, 0.0, 3.043e-15, 3.043e-15, 0.0, 0.0, 0.0, 0.0, 9.739e-07, 9.739e-07, 0.0, 0.0, 2.883e-17, 2.883e-17, 0.0, 0.0, 0.0, 0.0, 0.0, 0.0, 0.0, 0.0, 0.0, 0.0, 0.0, 0.0, 0.0, 0.0, 0.0, 0.0, 0.0, 0.0, 0.0, 0.0, 0.0, 0.0, 0.0, 0.0, 0.0, 0.0, 0.0, 0.0, 0.0, 0.0, 0.0, 0.0, 0.0, 0.0, 0.0, 0.0, 4.608e-09, 4.608e-09, 0.05797, 0.05797, 0.01757, 0.01757, 9.933e-05, 9.933e-05, 0.003952, 0.003952, 0.004502, 0.004502, 1.0, 1.0, 1.0, 0.002184, 0.002184, 0.0, 0.0, 2.168e-05, 2.168e-05, 4.49e-09, 4.49e-09, 0.0, 0.0, 0.0, 0.0, 2.838e-08, 2.838e-08, 8.017e-14, 8.017e-14, 0.0, 0.0, 0.0, 0.0, 0.0, 0.0, 0.0, 0.0, 0.0, 0.0, 0.0, 0.0, 0.0, 0.0, 0.0, 0.0, 0.0, 0.0, 0.0, 0.0, 0.0, 1.378e-06, 0.007769, 1.066e-05, 1.066e-05, 0.0, 0.0, 0.003142, 0.0, 0.0, 0.0, 0.0, 0.0, 0.0]): _vg.add([_i], _w, 'REPLACE')
_vg = ob_cube.vertex_groups.new(name='neck')
for _i, _w in zip([11, 12, 13, 14, 15, 16, 17, 18, 19, 20, 21, 22, 23, 24, 25, 26, 27, 28, 62, 63, 68, 69, 151, 152, 153, 154, 155, 156, 192, 193, 194, 195, 200, 201], [0.9402, 0.9996, 0.9996, 0.6517, 1.0, 1.0, 0.8229, 0.8229, 0.8229, 1.0, 1.0, 1.0, 0.8366, 0.9948, 0.9948, 1.0, 1.0, 1.0, 0.0, 0.0, 0.0, 0.0, 0.543, 0.543, 1.0, 1.0, 0.9115, 0.9115, 0.9994, 0.9994, 0.9121, 0.9121, 0.8687, 0.8687]): _vg.add([_i], _w, 'REPLACE')
_vg = ob_cube.vertex_groups.new(name='head')
for _i, _w in zip([0, 1, 2, 3, 4, 5, 6, 7, 8, 9, 10, 11, 12, 13, 20, 21, 22, 146, 147, 148, 149, 150, 151, 152, 192, 193, 194, 195, 196, 197, 204, 205], [0.9961, 0.9961, 1.0, 1.0, 0.9841, 1.0, 1.0, 1.0, 1.0, 1.0, 0.9393, 0.9951, 1.0, 1.0, 0.5041, 0.5041, 0.6887, 1.0, 1.0, 0.9974, 0.9974, 1.0, 0.9993, 0.9993, 1.0, 1.0, 0.9995, 0.9995, 0.9022, 1.0, 0.1384, 0.1384]): _vg.add([_i], _w, 'REPLACE')
_vg = ob_cube.vertex_groups.new(name='ll_ear')
for _i, _w in zip([6, 10, 13, 21, 23, 25, 34, 152, 154, 192, 193, 194, 195, 196, 197, 198, 199, 200, 201, 202, 203, 204, 205, 207, 209, 211, 213], [0.0, 0.0, 0.0, 0.0, 0.0, 0.0, 0.0, 0.0, 0.0, 1.0, 0.0, 1.0, 0.0, 0.7783, 0.7725, 1.0, 1e-06, 1.0, 1e-06, 1.0, 0.01, 1.0, 0.0001, 0.0, 0.0, 0.0, 0.0]): _vg.add([_i], _w, 'REPLACE')
_vg = ob_cube.vertex_groups.new(name='rl_ear')
for _i, _w in zip([5, 10, 11, 12, 22, 192, 193, 194, 195, 196, 197, 199, 201, 203, 205], [0.0, 0.0, 0.0, 0.0, 0.0, 0.0, 1.0, 0.0, 1.0, 0.7539, 0.9554, 0.995, 1.0, 0.99, 0.9999]): _vg.add([_i], _w, 'REPLACE')
_vg = ob_cube.vertex_groups.new(name='lt_ear')
for _i, _w in zip([11, 13, 21, 23, 25, 152, 154, 193, 195, 197, 198, 199, 200, 201, 202, 203, 204, 205, 206, 207, 208, 209, 210, 211, 212, 213], [0.0, 0.0, 0.0, 0.0, 0.0, 0.0, 0.0, 0.0, 0.0, 0.0, 0.7236, 7.236e-05, 0.9951, 9.951e-07, 0.7341, 7.341e-07, 0.9496, 9.496e-07, 1.0, 0.0001, 1.0, 0.0001, 1.0, 0.0001, 1.0, 0.0001]): _vg.add([_i], _w, 'REPLACE')
_vg = ob_cube.vertex_groups.new(name='fl_thigh')
for _i, _w in zip([26, 27, 28, 29, 30, 31, 38, 39, 40, 42, 53, 54, 62, 63, 64, 65, 66, 67, 68, 78, 80, 82, 84, 85, 90, 92, 96, 106, 107, 108, 109, 110, 111, 112, 113, 114, 115, 116, 117, 118, 119, 120, 121, 122, 123, 124, 125, 126, 127, 128, 129, 133, 135, 137, 155, 156, 157, 158, 160, 166, 171, 172, 173, 178, 180, 183, 186], [0.008842, 0.00143, 0.005974, 0.7605, 0.007605, 0.0, 0.7606, 0.7568, 7.568e-09, 0.0, 0.0, 0.0, 0.0, 0.0, 0.0, 0.0, 1.629e-05, 5.197e-05, 0.0, 0.0, 0.0, 0.0, 0.0, 0.0, 0.0, 0.0, 0.0, 0.75, 7.5e-09, 0.75, 7.5e-05, 0.786, 0.007493, 0.8057, 7.5e-05, 0.9866, 7.365e-07, 0.9329, 0.007495, 0.75, 7.5e-07, 0.7497, 7.497e-11, 0.02045, 2.045e-10, 0.00735, 0.00735, 0.1357, 1.357e-05, 0.9646, 0.0, 0.0, 0.0, 0.0, 0.03351, 0.01, 1.063e-05, 0.01, 0.0, 0.0, 0.0, 1.473e-05, 8.69e-05, 0.0, 0.0, 0.0, 0.0]): _vg.add([_i], _w, 'REPLACE')
_vg = ob_cube.vertex_groups.new(name='fl_leg')
for _i, _w in zip([55, 62, 63, 68, 69, 78, 80, 82, 84, 94, 96, 97, 106, 107, 108, 109, 110, 111, 112, 113, 114, 115, 116, 117, 118, 119, 120, 121, 122, 123, 124, 125, 126, 127, 128, 129, 130, 131, 132, 133, 134, 135, 136, 137, 138, 139, 140, 141, 142, 143, 144, 145, 174, 176, 180, 184, 186, 187], [0.0, 0.0, 0.0, 0.0, 0.0, 0.0, 0.0, 0.0, 0.0, 0.0, 0.0, 0.0, 1.0, 0.01, 0.5843, 0.0, 1.0, 0.01, 1.0, 0.0001, 1.0, 0.0, 1.0, 0.0, 0.9248, 0.0, 1.0, 1e-06, 1.0, 0.0, 0.9995, 0.0, 1.0, 0.0, 1.0, 0.0, 0.9997, 9.997e-07, 0.9989, 0.009989, 0.9992, 0.0, 0.987, 9.87e-05, 1.0, 0.01, 1.0, 0.0001, 1.0, 0.0001, 1.0, 0.0001, 0.0, 0.0, 0.0, 0.0, 0.0, 0.0]): _vg.add([_i], _w, 'REPLACE')
_vg = ob_cube.vertex_groups.new(name='rt_ear')
for _i, _w in zip([199, 203, 205, 207, 209, 211, 213], [0.75, 0.7499, 0.7499, 1.0, 1.0, 1.0, 1.0]): _vg.add([_i], _w, 'REPLACE')
_vg = ob_cube.vertex_groups.new(name='fr_thigh')
for _i, _w in zip([30, 31, 38, 39, 40, 41, 44, 51, 55, 56, 58, 64, 66, 68, 70, 75, 76, 78, 79, 80, 81, 82, 83, 84, 85, 89, 92, 93, 95, 96, 97, 99, 101, 103, 107, 109, 111, 113, 115, 117, 121, 123, 127, 129, 135, 141, 143, 145, 156, 158, 160, 161, 163, 165, 169, 172, 175, 177, 178, 180, 183, 186, 187, 189, 214, 216, 217, 218, 220, 222, 223, 224, 225], [5.818e-23, 5.127e-06, 5.189e-07, 0.0, 0.9203, 0.0, 0.0, 0.0, 0.007425, 0.0, 0.0, 0.0, 0.0, 0.0, 0.0, 0.0, 0.0, 0.0, 0.0, 0.0, 0.0, 0.0, 0.0, 0.0, 0.0, 0.0, 0.0, 0.0, 0.0, 0.0, 0.0, 0.0, 0.0, 0.0, 1.0, 0.7499, 1.0, 1.0, 0.7425, 0.9987, 0.8627, 0.2549, 0.8255, 0.7425, 0.0, 0.0, 0.0, 0.0, 0.0, 1.025e-07, 0.0007873, 0.0, 0.0, 0.0, 0.0, 0.0, 0.0, 0.0, 0.0, 0.0, 0.0, 0.0, 0.0, 0.0, 0.0, 0.0, 0.0, 0.0, 0.0, 0.0, 8.479e-05, 0.0, 0.0]): _vg.add([_i], _w, 'REPLACE')
_vg = ob_cube.vertex_groups.new(name='fr_leg')
for _i, _w in zip([25, 26, 27, 28, 29, 30, 31, 33, 37, 38, 39, 40, 41, 43, 45, 50, 52, 54, 55, 59, 61, 62, 63, 65, 67, 68, 69, 70, 71, 72, 73, 75, 77, 78, 87, 89, 93, 95, 97, 98, 99, 100, 101, 103, 106, 107, 108, 109, 110, 111, 112, 113, 114, 115, 116, 117, 118, 119, 120, 121, 122, 123, 124, 125, 126, 127, 128, 129, 130, 131, 132, 133, 134, 135, 136, 137, 138, 139, 140, 141, 142, 143, 144, 145, 156, 162, 164, 169, 173, 174, 175, 177, 187, 189, 190], [0.0, 0.0, 0.0, 0.0, 0.0, 0.75, 0.0, 0.0, 0.0, 0.75, 0.0, 0.75, 0.0, 0.0, 0.0, 0.0, 0.0, 9.9e-05, 0.0, 0.0099, 0.0, 0.0, 0.0, 0.0, 0.0, 0.0, 0.0, 0.0, 0.0, 0.0, 0.0, 0.0, 0.0, 0.0, 0.0, 0.0, 0.0, 0.0, 0.0, 0.0, 0.0, 0.0, 0.0, 0.0, 0.0, 0.75, 0.0, 0.75, 0.0, 0.75, 0.007425, 0.9974, 0.007425, 0.9974, 0.0, 0.75, 0.0, 0.9999, 0.0, 1.0, 0.0, 1.0, 0.0, 0.99, 0.0, 0.9999, 7.425e-05, 1.0, 0.0, 1.0, 0.0, 1.0, 0.0, 1.0, 0.0, 1.0, 0.0, 1.0, 0.0, 1.0, 0.0, 1.0, 0.0, 1.0, 0.0, 0.0, 0.0, 9.9e-05, 0.0, 0.0, 0.0, 0.0, 0.0, 0.0, 0.0]): _vg.add([_i], _w, 'REPLACE')
_vg = ob_cube.vertex_groups.new(name='tailstart')
for _i, _w in zip([56, 57, 58, 214, 215, 216, 217, 218, 219, 220, 221, 222, 223, 224, 225], [0.0, 0.0, 0.1014, 0.5817, 0.7709, 0.9903, 1.0, 0.9961, 0.7806, 1.0, 1.0, 1.0, 0.5672, 1.0, 0.9999]): _vg.add([_i], _w, 'REPLACE')
_vg = ob_cube.vertex_groups.new(name='tailmid')
for _i, _w in zip([220, 226, 227, 228, 229, 230, 231, 232, 233, 234, 235, 236, 237, 238, 239, 240, 241, 242, 243], [0.1163, 1.0, 1.0, 1.0, 0.9997, 1.0, 1.0, 1.0, 1.0, 1.0, 1.0, 1.0, 1.0, 0.9588, 1.0, 1.0, 0.8197, 0.9998, 1.0]): _vg.add([_i], _w, 'REPLACE')
_vg = ob_cube.vertex_groups.new(name='tailtail')
for _i, _w in zip([228, 232, 233, 234, 235, 236, 237, 238, 239, 240, 241, 242, 243, 244, 245, 246, 247, 248, 249, 250, 251, 252, 253, 254, 255], [0.0, 6.823e-06, 0.0001774, 1.479e-10, 9.329e-18, 0.0003091, 0.0002188, 0.01094, 1.233e-06, 0.02017, 2.566e-06, 3.807e-06, 0.01487, 1.0, 1.0, 1.0, 0.9129, 1.0, 1.0, 1.0, 1.0, 1.0, 1.0, 1.0, 1.0]): _vg.add([_i], _w, 'REPLACE')
_vg = ob_cube.vertex_groups.new(name='bl_thigh')
for _i, _w in zip([38, 39, 40, 42, 43, 51, 52, 53, 56, 58, 60, 62, 64, 66, 68, 69, 70, 72, 73, 74, 75, 76, 78, 79, 80, 85, 88, 89, 107, 108, 109, 110, 116, 118, 119, 121, 123, 124, 125, 126, 165, 169, 170, 172, 174, 175, 176, 177, 178, 182, 183, 217, 218, 227, 250, 251, 252, 253, 254, 255], [0.0, 0.0, 0.0, 0.0, 0.002661, 9.344e-10, 0.0, 0.9801, 0.0, 0.0, 0.01952, 0.9727, 0.9868, 1.0, 1.0, 2.654e-10, 1.0, 0.9117, 0.0, 1.0, 0.0, 1.0, 0.992, 3.909e-09, 0.9999, 0.0, 0.9999, 0.06275, 0.0, 0.0, 8.4e-08, 0.0, 0.0, 0.0, 1.121e-06, 0.0, 0.0, 0.0, 2.767e-07, 0.0, 0.0, 0.09804, 1.0, 0.9992, 0.8565, 0.0, 0.9996, 9.662e-06, 0.9891, 0.9545, 0.0, 0.0, 0.0, 0.0, 0.0, 0.0, 0.0, 0.0, 0.0, 0.0]): _vg.add([_i], _w, 'REPLACE')
_vg = ob_cube.vertex_groups.new(name='bl_leg')
for _i, _w in zip([76, 78, 82, 84, 86, 88, 90, 92, 94, 96, 98, 100, 102, 104, 176, 180, 182, 184, 186, 188, 190], [0.04253, 0.696, 0.9604, 0.9999, 0.9999, 0.9976, 1.0, 1.0, 1.0, 0.9996, 0.04314, 1.0, 1.0, 1.0, 0.2132, 1.0, 1.0, 1.0, 1.0, 1.0, 1.0]): _vg.add([_i], _w, 'REPLACE')
_vg = ob_cube.vertex_groups.new(name='br_leg')
for _i, _w in zip([74, 76, 78, 79, 83, 84, 85, 86, 87, 88, 89, 90, 91, 92, 93, 94, 95, 97, 99, 101, 103, 105, 176, 178, 180, 181, 182, 183, 184, 185, 186, 187, 189, 191], [0.0, 0.0, 0.0, 0.6145, 0.999, 0.0, 1.0, 0.0, 0.9895, 5.178e-06, 1.0, 0.0, 1.0, 0.0, 1.0, 0.0, 1.0, 1.0, 1.0, 1.0, 1.0, 1.0, 0.0, 0.0, 0.0, 0.9996, 0.0, 1.0, 0.0, 1.0, 0.0, 1.0, 1.0, 1.0]): _vg.add([_i], _w, 'REPLACE')
_vg = ob_cube.vertex_groups.new(name='br_thigh')
for _i, _w in zip([34, 35, 40, 41, 42, 43, 46, 47, 50, 51, 54, 55, 58, 59, 61, 62, 63, 65, 67, 68, 69, 70, 71, 72, 73, 74, 75, 77, 78, 79, 81, 85, 87, 88, 89, 100, 102, 104, 107, 119, 121, 123, 135, 137, 139, 141, 143, 145, 160, 162, 163, 166, 167, 168, 169, 171, 173, 174, 175, 176, 177, 179, 182, 190, 216, 223], [0.0, 0.0, 0.0, 0.0, 1.957e-05, 0.0, 0.0, 0.0, 0.0, 0.0, 0.991, 0.0008289, 0.0, 0.0, 0.9681, 0.0, 1.0, 1.0, 1.0, 0.0, 0.9995, 0.0, 0.9997, 7.341e-17, 0.9999, 1.955e-08, 1.0, 1.0, 0.0, 0.9947, 0.9971, 0.3986, 0.1339, 0.0, 0.9951, 0.0, 0.0, 0.0, 0.0, 0.0, 0.0, 0.0, 0.0, 0.0, 0.0, 0.0, 0.0, 0.0, 0.0, 0.0, 0.0, 1.0, 0.0, 0.4453, 3.141e-08, 1.0, 0.9996, 0.0, 0.9757, 0.0, 0.8474, 0.9297, 0.0, 0.0, 0.0, 0.0]): _vg.add([_i], _w, 'REPLACE')
_vg = ob_cube.vertex_groups.new(name='bb_front')
for _i, _w in zip([23, 24, 25, 26, 27, 28, 31, 32, 33, 34, 35, 36, 37, 41, 42, 44, 45, 46, 155, 156, 157, 158, 159, 160, 161, 162], [0.7918, 0.9978, 0.9978, 1.0, 1.0, 1.0, 0.569, 1.0, 1.0, 1.0, 1.0, 1.0, 1.0, 0.9931, 0.9931, 0.5651, 0.5651, 0.5, 1.0, 1.0, 0.9801, 0.9801, 1.0, 1.0, 0.5, 0.5]): _vg.add([_i], _w, 'REPLACE')
_vg = ob_cube.vertex_groups.new(name='bb_rear')
for _i, _w in zip([41, 42, 43, 44, 45, 46, 47, 48, 49, 50, 51, 52, 55, 56, 57, 58, 59, 60, 61, 161, 162, 163, 164, 165, 166, 167, 168, 170, 171, 217, 218, 219], [0.4992, 0.4992, 0.4649, 0.5, 0.5, 0.5, 1.0, 1.0, 1.0, 0.4993, 0.5, 0.5, 0.7383, 1.0, 1.0, 0.9992, 0.2872, 0.6153, 0.6153, 0.5, 0.5, 0.9981, 0.9981, 1.0, 1.0, 0.06275, 0.06275, 0.5465, 0.5465, 0.364, 0.1964, 0.1964]): _vg.add([_i], _w, 'REPLACE')
_m = ob_cube.modifiers.new('Armature', 'ARMATURE')
_m.object = ob_armature
_m.use_bone_envelopes = True
ob_lamp.location = (4.076, 1.005, 5.904)
ob_lamp.rotation_euler = (0.6503, 0.05522, 1.866)
ob_lamp.lock_rotations_4d = False
ob_lamp.empty_display_type = 'ARROWS'
ob_lamp.color = (0.0, 0.0, 0.0, 0.0)
ob_lamp.lineart.crease_threshold = 0.0
ob_camera.location = (7.481, -6.508, 5.344)
ob_camera.rotation_euler = (1.109, 0.01082, 0.8149)
ob_camera.lock_rotations_4d = False
ob_camera.empty_display_type = 'ARROWS'
ob_camera.color = (0.0, 0.0, 0.0, 0.0)
ob_camera.display_type = 'WIRE'
ob_camera.lineart.crease_threshold = 0.0

# ---- collection membership
col_collection_1.objects.link(ob_cube_001)
col_collection_1.objects.link(ob_armature)
col_collection_1.objects.link(ob_cube)
col_collection_1.objects.link(ob_lamp)
col_collection_1.objects.link(ob_camera)

# ---- scene / render settings (as saved in the file)
scene.camera = ob_camera
scene.frame_start = 1; scene.frame_end = 35; scene.frame_set(16)
scene.render.engine = 'BLENDER_EEVEE_NEXT'
scene.render.image_settings.file_format = 'JPEG'
scene.render.image_settings.color_mode = 'RGB'
scene.render.image_settings.compression = 90
scene.render.resolution_x = 800
scene.render.resolution_y = 600
scene.render.pixel_aspect_x = 100.0
scene.render.pixel_aspect_y = 100.0
scene.render.fps = 25
scene.render.dither_intensity = 0.0
scene.render.use_compositing = False
scene.render.use_sequencer = False
scene.render.bake_margin = 2
scene.render.bake_bias = 0.0
scene.render.use_stamp_time = False
scene.render.use_stamp_date = False
scene.render.use_stamp_frame = False
scene.render.use_stamp_camera = False
scene.render.use_stamp_scene = False
scene.render.use_stamp_filename = False
scene.render.use_stamp_render_time = False
scene.render.stamp_font_size = 0
scene.cycles.use_denoising = False
scene.cycles.samples = 10
scene.cycles.sampling_pattern = 'TABULATED_SOBOL'
scene.cycles.light_sampling_threshold = 0.0
scene.cycles.use_adaptive_sampling = False
scene.cycles.use_light_tree = False
scene.cycles.blur_glossy = 0.0
scene.cycles.volume_bounces = 1
scene.cycles.pixel_filter_type = 'GAUSSIAN'
scene.cycles.sample_clamp_indirect = 0.0
scene.view_settings.view_transform = 'Raw'
bpy.context.view_layer.update()
